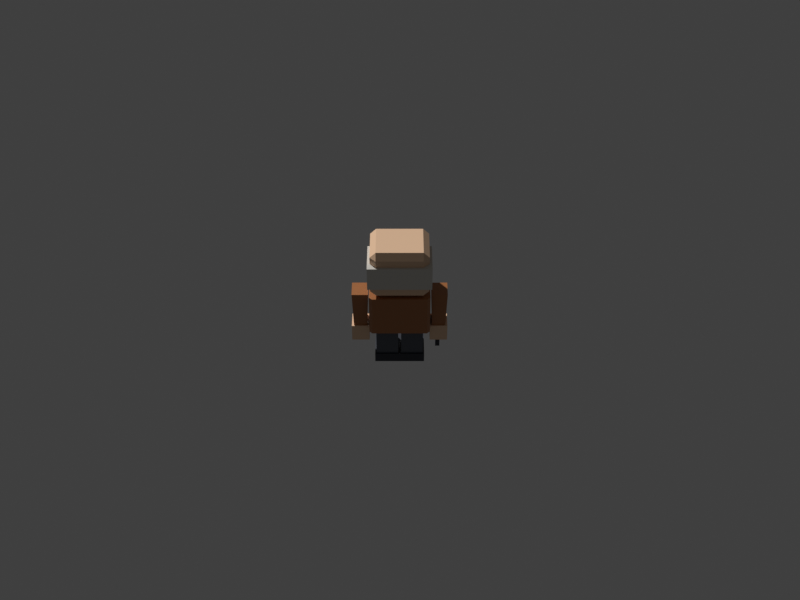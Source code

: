 # Source: townsperson-elder.blend  (saved by Blender 5.3.31; exported with 4.5.12 LTS)
import bpy
from mathutils import Matrix  # noqa: F401  (used for matrix-valued properties, if any)

bpy.ops.wm.read_factory_settings(use_empty=True)
scene = bpy.context.scene
scene.name = 'Scene'

# ---- collections
col_townsperson_elder = bpy.data.collections.new('townsperson-elder'); scene.collection.children.link(col_townsperson_elder)

# ---- materials (node trees are filled in below, after node groups)
mat_swap_shirt = bpy.data.materials.new('swap_shirt')
mat_swap_shirt.diffuse_color = (0.3916, 0.147, 0.04519, 1.0)
mat_swap_skin = bpy.data.materials.new('swap_skin')
mat_swap_skin.diffuse_color = (0.8796, 0.5841, 0.3763, 1.0)
mat_pal_night = bpy.data.materials.new('pal_night')
mat_pal_night.diffuse_color = (0.0137, 0.01764, 0.02956, 1.0)
mat_pal_white = bpy.data.materials.new('pal_white')
mat_pal_white.diffuse_color = (1.0, 1.0, 1.0, 1.0)
mat_swap_hair = bpy.data.materials.new('swap_hair')
mat_swap_hair.diffuse_color = (0.6939, 0.6654, 0.6038, 1.0)
mat_swap_pants = bpy.data.materials.new('swap_pants')
mat_swap_pants.diffuse_color = (0.06848, 0.07819, 0.0999, 1.0)

# ---- material node trees
mat_swap_shirt.use_nodes = True; mat_swap_shirt.node_tree.nodes.clear()
_N = mat_swap_shirt.node_tree.nodes; _L = mat_swap_shirt.node_tree.links
n0 = _N.new('ShaderNodeBsdfPrincipled'); n0.name = 'Principled BSDF'; n0.location = (-200, 100)
n0.inputs[0].default_value = (0.3916, 0.147, 0.04519, 1.0)
n0.inputs[2].default_value = 0.35
n0.inputs[10].default_value = 0.005
n1 = _N.new('ShaderNodeOutputMaterial'); n1.name = 'Material Output'; n1.location = (200, 100)
_L.new(n0.outputs[0], n1.inputs[0])
n1.is_active_output = True
mat_swap_skin.use_nodes = True; mat_swap_skin.node_tree.nodes.clear()
_N = mat_swap_skin.node_tree.nodes; _L = mat_swap_skin.node_tree.links
n0 = _N.new('ShaderNodeBsdfPrincipled'); n0.name = 'Principled BSDF'; n0.location = (-200, 100)
n0.inputs[0].default_value = (0.8796, 0.5841, 0.3763, 1.0)
n0.inputs[2].default_value = 0.35
n0.inputs[10].default_value = 0.005
n1 = _N.new('ShaderNodeOutputMaterial'); n1.name = 'Material Output'; n1.location = (200, 100)
_L.new(n0.outputs[0], n1.inputs[0])
n1.is_active_output = True
mat_pal_night.use_nodes = True; mat_pal_night.node_tree.nodes.clear()
_N = mat_pal_night.node_tree.nodes; _L = mat_pal_night.node_tree.links
n0 = _N.new('ShaderNodeBsdfPrincipled'); n0.name = 'Principled BSDF'; n0.location = (-200, 100)
n0.inputs[0].default_value = (0.0137, 0.01764, 0.02956, 1.0)
n0.inputs[10].default_value = 0.005
n1 = _N.new('ShaderNodeOutputMaterial'); n1.name = 'Material Output'; n1.location = (200, 100)
_L.new(n0.outputs[0], n1.inputs[0])
n1.is_active_output = True
mat_pal_white.use_nodes = True; mat_pal_white.node_tree.nodes.clear()
_N = mat_pal_white.node_tree.nodes; _L = mat_pal_white.node_tree.links
n0 = _N.new('ShaderNodeBsdfPrincipled'); n0.name = 'Principled BSDF'; n0.location = (-200, 100)
n0.inputs[0].default_value = (1.0, 1.0, 1.0, 1.0)
n0.inputs[10].default_value = 0.005
n1 = _N.new('ShaderNodeOutputMaterial'); n1.name = 'Material Output'; n1.location = (200, 100)
_L.new(n0.outputs[0], n1.inputs[0])
n1.is_active_output = True
mat_swap_hair.use_nodes = True; mat_swap_hair.node_tree.nodes.clear()
_N = mat_swap_hair.node_tree.nodes; _L = mat_swap_hair.node_tree.links
n0 = _N.new('ShaderNodeBsdfPrincipled'); n0.name = 'Principled BSDF'; n0.location = (-200, 100)
n0.inputs[0].default_value = (0.6939, 0.6654, 0.6038, 1.0)
n0.inputs[2].default_value = 0.35
n0.inputs[10].default_value = 0.005
n1 = _N.new('ShaderNodeOutputMaterial'); n1.name = 'Material Output'; n1.location = (200, 100)
_L.new(n0.outputs[0], n1.inputs[0])
n1.is_active_output = True
mat_swap_pants.use_nodes = True; mat_swap_pants.node_tree.nodes.clear()
_N = mat_swap_pants.node_tree.nodes; _L = mat_swap_pants.node_tree.links
n0 = _N.new('ShaderNodeBsdfPrincipled'); n0.name = 'Principled BSDF'; n0.location = (-200, 100)
n0.inputs[0].default_value = (0.06848, 0.07819, 0.0999, 1.0)
n0.inputs[2].default_value = 0.35
n0.inputs[10].default_value = 0.005
n1 = _N.new('ShaderNodeOutputMaterial'); n1.name = 'Material Output'; n1.location = (200, 100)
_L.new(n0.outputs[0], n1.inputs[0])
n1.is_active_output = True

# ---- world
world_review_sky = bpy.data.worlds.new('_review_sky'); scene.world = world_review_sky
world_review_sky.use_nodes = True; world_review_sky.node_tree.nodes.clear()
_N = world_review_sky.node_tree.nodes; _L = world_review_sky.node_tree.links
n0 = _N.new('ShaderNodeBackground'); n0.name = 'Background'; n0.location = (-200, 100)
n0.inputs[0].default_value = (0.05, 0.05, 0.05, 1.0)
n1 = _N.new('ShaderNodeOutputWorld'); n1.name = 'World Output'; n1.location = (200, 100)
_L.new(n0.outputs[0], n1.inputs[0])
n1.is_active_output = True
world_review_sky.color = (0.624, 0.8228, 1.0)

# ---- cameras
cam_review_cam = bpy.data.cameras.new('_review_cam')
cam_review_cam.ortho_scale = 3.458

# ---- meshes
me_body = bpy.data.meshes.new('body')
me_body.from_pydata([(-0.37, -0.25, 0.0), (-0.41, -0.21, 0.0), (0.41, -0.21, 0.0), (0.37, -0.25, 0.0), (-0.41, 0.21, 0.0), (-0.37, 0.25, 0.0), (0.37, 0.25, 0.0), (0.41, 0.21, 0.0), (-0.41, -0.21, 0.6), (-0.37, -0.25, 0.6), (0.37, -0.25, 0.6), (0.41, -0.21, 0.6), (-0.37, 0.25, 0.6), (-0.41, 0.21, 0.6), (0.41, 0.21, 0.6), (0.37, 0.25, 0.6)], [], [(8, 1, 0, 9), (2, 11, 10, 3), (4, 13, 12, 5), (14, 7, 6, 15), (0, 3, 10, 9), (0, 1, 4, 5, 6, 7, 2, 3), (1, 8, 13, 4), (2, 7, 14, 11), (5, 12, 15, 6), (8, 9, 10, 11, 14, 15, 12, 13)])
me_body.materials.append(mat_swap_shirt)
me_body.update()
me_head = bpy.data.meshes.new('head')
me_head.from_pydata([(-0.31, -0.34, 0.1), (-0.39, -0.26, 0.1), (-0.31, -0.26, 0.02), (0.31, -0.34, 0.1), (0.31, -0.26, 0.02), (0.39, -0.26, 0.1), (-0.39, 0.26, 0.1), (-0.31, 0.34, 0.1), (-0.31, 0.26, 0.02), (0.31, 0.34, 0.1), (0.39, 0.26, 0.1), (0.31, 0.26, 0.02), (-0.39, -0.26, 0.66), (-0.31, -0.34, 0.66), (-0.31, -0.26, 0.74), (0.31, -0.34, 0.66), (0.39, -0.26, 0.66), (0.31, -0.26, 0.74), (-0.39, 0.26, 0.66), (-0.31, 0.26, 0.74), (-0.31, 0.34, 0.66), (0.39, 0.26, 0.66), (0.31, 0.34, 0.66), (0.31, 0.26, 0.74)], [], [(0, 1, 2), (3, 4, 5), (6, 7, 8), (9, 10, 11), (12, 13, 14), (15, 16, 17), (18, 19, 20), (21, 22, 23), (3, 0, 2, 4), (1, 6, 8, 2), (7, 9, 11, 8), (10, 5, 4, 11), (18, 12, 14, 19), (13, 15, 17, 14), (16, 21, 23, 17), (22, 20, 19, 23), (12, 1, 0, 13), (5, 16, 15, 3), (6, 18, 20, 7), (21, 10, 9, 22), (0, 3, 15, 13), (2, 8, 11, 4), (1, 12, 18, 6), (5, 10, 21, 16), (7, 20, 22, 9), (14, 17, 23, 19)])
me_head.materials.append(mat_swap_skin)
me_head.update()
me_face = bpy.data.meshes.new('face')
me_face.from_pydata([(0.1263, -0.343, 0.256), (0.215, -0.343, 0.256), (0.234, -0.343, 0.2867), (0.234, -0.343, 0.4301), (0.215, -0.343, 0.4608), (0.1263, -0.343, 0.4608), (0.1072, -0.343, 0.4301), (0.1072, -0.343, 0.2867), (-0.215, -0.343, 0.256), (-0.1263, -0.343, 0.256), (-0.1072, -0.343, 0.2867), (-0.1072, -0.343, 0.4301), (-0.1263, -0.343, 0.4608), (-0.215, -0.343, 0.4608), (-0.234, -0.343, 0.4301), (-0.234, -0.343, 0.2867), (0.1624, -0.345, 0.383), (0.2092, -0.345, 0.383), (0.2092, -0.345, 0.4239), (0.1624, -0.345, 0.4239), (0.1121, -0.343, 0.5095), (0.234, -0.343, 0.5242), (0.234, -0.343, 0.5583), (0.1121, -0.343, 0.5437), (-0.2092, -0.345, 0.383), (-0.1624, -0.345, 0.383), (-0.1624, -0.345, 0.4239), (-0.2092, -0.345, 0.4239), (-0.234, -0.343, 0.5242), (-0.1121, -0.343, 0.5095), (-0.1121, -0.343, 0.5437), (-0.234, -0.343, 0.5583), (-0.07312, -0.343, 0.2293), (-0.04022, -0.343, 0.2), (0.04022, -0.343, 0.2), (0.07312, -0.343, 0.2293), (0.05167, -0.343, 0.2333), (0.03656, -0.343, 0.2215), (-0.03656, -0.343, 0.2215), (-0.05167, -0.343, 0.2333), (0.2096, -0.375, 0.2144), (0.3169, -0.375, 0.2144), (0.2096, -0.33, 0.2144), (0.3169, -0.33, 0.2144), (0.2096, -0.375, 0.272), (0.3169, -0.375, 0.272), (0.2096, -0.33, 0.272), (0.3169, -0.33, 0.272), (-0.3169, -0.375, 0.2144), (-0.2096, -0.375, 0.2144), (-0.3169, -0.33, 0.2144), (-0.2096, -0.33, 0.2144), (-0.3169, -0.375, 0.272), (-0.2096, -0.375, 0.272), (-0.3169, -0.33, 0.272), (-0.2096, -0.33, 0.272)], [], [(0, 1, 2, 3, 4, 5, 6, 7), (8, 9, 10, 11, 12, 13, 14, 15), (16, 17, 18, 19), (20, 21, 22, 23), (24, 25, 26, 27), (28, 29, 30, 31), (32, 33, 34, 35, 36, 37, 38, 39), (40, 42, 43, 41), (44, 45, 47, 46), (40, 41, 45, 44), (42, 46, 47, 43), (40, 44, 46, 42), (41, 43, 47, 45), (48, 50, 51, 49), (52, 53, 55, 54), (48, 49, 53, 52), (50, 54, 55, 51), (48, 52, 54, 50), (49, 51, 55, 53)])
me_face.polygons.foreach_set('material_index', [0, 0, 1, 0, 1, 0, 0, 2, 2, 2, 2, 2, 2, 2, 2, 2, 2, 2, 2])
me_face.materials.append(mat_pal_night)
me_face.materials.append(mat_pal_white)
me_face.materials.append(mat_swap_skin)
me_face.update()
me_hair = bpy.data.meshes.new('hair')
me_hair.from_pydata([(-0.425, 0.24, 0.22), (0.425, 0.24, 0.22), (-0.425, 0.375, 0.22), (0.425, 0.375, 0.22), (-0.425, 0.24, 0.56), (0.425, 0.24, 0.56), (-0.425, 0.375, 0.56), (0.425, 0.375, 0.56), (-0.425, -0.12, 0.22), (-0.37, -0.12, 0.22), (-0.37, 0.24, 0.22), (-0.425, -0.12, 0.56), (-0.37, -0.12, 0.56), (-0.37, 0.24, 0.56), (0.37, -0.12, 0.22), (0.425, -0.12, 0.22), (0.37, 0.24, 0.22), (0.37, -0.12, 0.56), (0.425, -0.12, 0.56), (0.37, 0.24, 0.56)], [], [(0, 2, 3, 1), (4, 5, 7, 6), (0, 1, 5, 4), (2, 6, 7, 3), (0, 4, 6, 2), (1, 3, 7, 5), (8, 0, 10, 9), (11, 12, 13, 4), (8, 9, 12, 11), (0, 4, 13, 10), (8, 11, 4, 0), (9, 10, 13, 12), (14, 16, 1, 15), (17, 18, 5, 19), (14, 15, 18, 17), (16, 19, 5, 1), (14, 17, 19, 16), (15, 1, 5, 18)])
me_hair.materials.append(mat_swap_hair)
me_hair.update()
me_leg_l = bpy.data.meshes.new('leg_L')
me_leg_l.from_pydata([(-0.15, -0.16, -0.46), (0.15, -0.16, -0.46), (-0.15, 0.16, -0.46), (0.15, 0.16, -0.46), (-0.15, -0.16, 0.02), (0.15, -0.16, 0.02), (-0.15, 0.16, 0.02), (0.15, 0.16, 0.02)], [], [(0, 2, 3, 1), (4, 5, 7, 6), (0, 1, 5, 4), (2, 6, 7, 3), (0, 4, 6, 2), (1, 3, 7, 5)])
me_leg_l.materials.append(mat_swap_pants)
me_leg_l.update()
me_shoe_l = bpy.data.meshes.new('shoe_L')
me_shoe_l.from_pydata([(-0.17, -0.26, -0.58), (0.17, -0.26, -0.58), (-0.17, 0.18, -0.58), (0.17, 0.18, -0.58), (-0.17, -0.26, -0.44), (0.17, -0.26, -0.44), (-0.17, 0.18, -0.44), (0.17, 0.18, -0.44)], [], [(0, 2, 3, 1), (4, 5, 7, 6), (0, 1, 5, 4), (2, 6, 7, 3), (0, 4, 6, 2), (1, 3, 7, 5)])
me_shoe_l.materials.append(mat_pal_night)
me_shoe_l.update()
me_arm_l = bpy.data.meshes.new('arm_L')
me_arm_l.from_pydata([(-0.0902, -0.11, -0.52), (0.0902, -0.11, -0.52), (0.0902, 0.11, -0.52), (-0.0902, 0.11, -0.52), (-0.11, -0.13, 0.04), (0.11, -0.13, 0.04), (0.11, 0.13, 0.04), (-0.11, 0.13, 0.04)], [], [(0, 3, 2, 1), (4, 5, 6, 7), (0, 1, 5, 4), (1, 2, 6, 5), (2, 3, 7, 6), (3, 0, 4, 7)])
me_arm_l.materials.append(mat_swap_shirt)
me_arm_l.update()
me_hand_l = bpy.data.meshes.new('hand_L')
me_hand_l.from_pydata([(-0.12, -0.13, -0.76), (0.12, -0.13, -0.76), (-0.12, 0.13, -0.76), (0.12, 0.13, -0.76), (-0.12, -0.13, -0.51), (0.12, -0.13, -0.51), (-0.12, 0.13, -0.51), (0.12, 0.13, -0.51)], [], [(0, 2, 3, 1), (4, 5, 7, 6), (0, 1, 5, 4), (2, 6, 7, 3), (0, 4, 6, 2), (1, 3, 7, 5)])
me_hand_l.materials.append(mat_swap_skin)
me_hand_l.update()
me_leg_r = bpy.data.meshes.new('leg_R')
me_leg_r.from_pydata([(-0.15, -0.16, -0.46), (0.15, -0.16, -0.46), (-0.15, 0.16, -0.46), (0.15, 0.16, -0.46), (-0.15, -0.16, 0.02), (0.15, -0.16, 0.02), (-0.15, 0.16, 0.02), (0.15, 0.16, 0.02)], [], [(0, 2, 3, 1), (4, 5, 7, 6), (0, 1, 5, 4), (2, 6, 7, 3), (0, 4, 6, 2), (1, 3, 7, 5)])
me_leg_r.materials.append(mat_swap_pants)
me_leg_r.update()
me_shoe_r = bpy.data.meshes.new('shoe_R')
me_shoe_r.from_pydata([(-0.17, -0.26, -0.58), (0.17, -0.26, -0.58), (-0.17, 0.18, -0.58), (0.17, 0.18, -0.58), (-0.17, -0.26, -0.44), (0.17, -0.26, -0.44), (-0.17, 0.18, -0.44), (0.17, 0.18, -0.44)], [], [(0, 2, 3, 1), (4, 5, 7, 6), (0, 1, 5, 4), (2, 6, 7, 3), (0, 4, 6, 2), (1, 3, 7, 5)])
me_shoe_r.materials.append(mat_pal_night)
me_shoe_r.update()
me_arm_r = bpy.data.meshes.new('arm_R')
me_arm_r.from_pydata([(-0.0902, -0.11, -0.52), (0.0902, -0.11, -0.52), (0.0902, 0.11, -0.52), (-0.0902, 0.11, -0.52), (-0.11, -0.13, 0.04), (0.11, -0.13, 0.04), (0.11, 0.13, 0.04), (-0.11, 0.13, 0.04)], [], [(0, 3, 2, 1), (4, 5, 6, 7), (0, 1, 5, 4), (1, 2, 6, 5), (2, 3, 7, 6), (3, 0, 4, 7)])
me_arm_r.materials.append(mat_swap_shirt)
me_arm_r.update()
me_hand_r = bpy.data.meshes.new('hand_R')
me_hand_r.from_pydata([(-0.12, -0.13, -0.76), (0.12, -0.13, -0.76), (-0.12, 0.13, -0.76), (0.12, 0.13, -0.76), (-0.12, -0.13, -0.51), (0.12, -0.13, -0.51), (-0.12, 0.13, -0.51), (0.12, 0.13, -0.51)], [], [(0, 2, 3, 1), (4, 5, 7, 6), (0, 1, 5, 4), (2, 6, 7, 3), (0, 4, 6, 2), (1, 3, 7, 5)])
me_hand_r.materials.append(mat_swap_skin)
me_hand_r.update()
me_cane = bpy.data.meshes.new('cane')
me_cane.from_pydata([(-0.03, -0.2, -1.12), (0.03, -0.2, -1.12), (-0.03, -0.14, -1.12), (0.03, -0.14, -1.12), (-0.03, -0.2, -0.64), (0.03, -0.2, -0.64), (-0.03, -0.14, -0.64), (0.03, -0.14, -0.64), (-0.03, 0.02, -0.64), (0.03, 0.02, -0.64), (-0.03, -0.2, -0.58), (0.03, -0.2, -0.58), (-0.03, 0.02, -0.58), (0.03, 0.02, -0.58)], [], [(0, 2, 3, 1), (4, 5, 7, 6), (0, 1, 5, 4), (2, 6, 7, 3), (0, 4, 6, 2), (1, 3, 7, 5), (4, 8, 9, 5), (10, 11, 13, 12), (4, 5, 11, 10), (8, 12, 13, 9), (4, 10, 12, 8), (5, 9, 13, 11)])
me_cane.materials.append(mat_pal_night)
me_cane.update()

# ---- objects
ob_review_cam = bpy.data.objects.new('_review_cam', cam_review_cam)
ob_body = bpy.data.objects.new('body', me_body)
ob_head = bpy.data.objects.new('head', me_head)
ob_face = bpy.data.objects.new('face', me_face)
ob_hair = bpy.data.objects.new('hair', me_hair)
ob_leg_l = bpy.data.objects.new('leg_L', me_leg_l)
ob_shoe_l = bpy.data.objects.new('shoe_L', me_shoe_l)
ob_arm_l = bpy.data.objects.new('arm_L', me_arm_l)
ob_hand_l = bpy.data.objects.new('hand_L', me_hand_l)
ob_leg_r = bpy.data.objects.new('leg_R', me_leg_r)
ob_shoe_r = bpy.data.objects.new('shoe_R', me_shoe_r)
ob_arm_r = bpy.data.objects.new('arm_R', me_arm_r)
ob_hand_r = bpy.data.objects.new('hand_R', me_hand_r)
ob_cane = bpy.data.objects.new('cane', me_cane)

# ---- transforms, parenting, visibility, modifiers, constraints
ob_review_cam.location = (1.407e-15, 11.51, 10.62)
ob_review_cam.rotation_euler = (0.8727, -6.697e-08, -3.142)
ob_body.location = (0.0, 0.0, 0.58)
ob_head.location = (0.0, -0.06, 1.18)
ob_face.parent = ob_head
ob_face.location = (0.0, 0.0, 0.0)
ob_hair.parent = ob_head
ob_hair.location = (0.0, 0.0, 0.0)
ob_leg_l.location = (0.17, 0.0, 0.58)
ob_shoe_l.parent = ob_leg_l
ob_shoe_l.location = (0.0, 0.0, 0.0)
ob_arm_l.location = (0.532, 0.0, 1.12)
ob_hand_l.parent = ob_arm_l
ob_hand_l.location = (0.0, 0.0, 0.0)
ob_leg_r.location = (-0.17, 0.0, 0.58)
ob_shoe_r.parent = ob_leg_r
ob_shoe_r.location = (0.0, 0.0, 0.0)
ob_arm_r.location = (-0.532, 0.0, 1.12)
ob_hand_r.parent = ob_arm_r
ob_hand_r.location = (0.0, 0.0, 0.0)
ob_cane.parent = ob_hand_r
ob_cane.location = (0.0, 0.0, 0.0)

# ---- collection membership
scene.collection.objects.link(ob_review_cam)
col_townsperson_elder.objects.link(ob_body)
col_townsperson_elder.objects.link(ob_head)
col_townsperson_elder.objects.link(ob_face)
col_townsperson_elder.objects.link(ob_hair)
col_townsperson_elder.objects.link(ob_leg_l)
col_townsperson_elder.objects.link(ob_shoe_l)
col_townsperson_elder.objects.link(ob_arm_l)
col_townsperson_elder.objects.link(ob_hand_l)
col_townsperson_elder.objects.link(ob_leg_r)
col_townsperson_elder.objects.link(ob_shoe_r)
col_townsperson_elder.objects.link(ob_arm_r)
col_townsperson_elder.objects.link(ob_hand_r)
col_townsperson_elder.objects.link(ob_cane)

# ---- scene / render settings (as saved in the file)
scene.camera = ob_review_cam
scene.frame_start = 1; scene.frame_end = 250; scene.frame_set(1)
scene.render.engine = 'BLENDER_WORKBENCH'
scene.render.resolution_x = 1200
scene.render.resolution_y = 900
scene.render.bake_bias = 0.0
scene.render.bake_samples = 0
scene.render.compositor_device = 'GPU'
scene.eevee.use_volume_custom_range = False
scene.eevee.fast_gi_thickness_near = 0.1
scene.eevee.fast_gi_thickness_far = 0.0
scene.eevee.ray_tracing_options.screen_trace_thickness = 0.1
scene.view_settings.view_transform = 'Standard'
bpy.context.view_layer.update()

# ---- added for rendering (the .blend has no usable light): sun
light_auto_sun = bpy.data.lights.new('AutoSun', 'SUN')
light_auto_sun.energy = 3.0
light_auto_sun.angle = 0.0523599
ob_auto_sun = bpy.data.objects.new('AutoSun', light_auto_sun)
scene.collection.objects.link(ob_auto_sun)
ob_auto_sun.rotation_euler = (0.872665, 0.174533, 0.523599)
bpy.context.view_layer.update()
